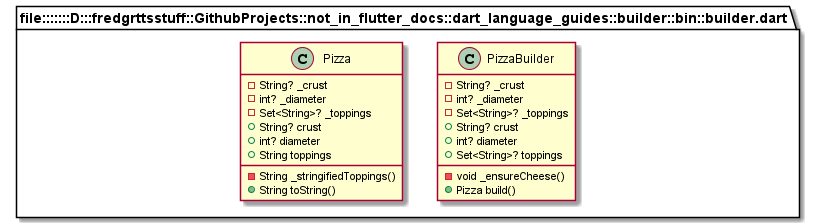

The diagram above was rendered by PlantUML. Its source (embedded in the PNG):
@startuml
set namespaceSeparator ::

class "file:::::::D:::fredgrttsstuff::GithubProjects::not_in_flutter_docs::dart_language_guides::builder::bin::builder.dart::PizzaBuilder" {
  -String? _crust
  -int? _diameter
  -Set<String>? _toppings
  +String? crust
  +int? diameter
  +Set<String>? toppings
  -void _ensureCheese()
  +Pizza build()
}

class "file:::::::D:::fredgrttsstuff::GithubProjects::not_in_flutter_docs::dart_language_guides::builder::bin::builder.dart::Pizza" {
  -String? _crust
  -int? _diameter
  -Set<String>? _toppings
  +String? crust
  +int? diameter
  +String toppings
  -String _stringifiedToppings()
  +String toString()
}


@enduml